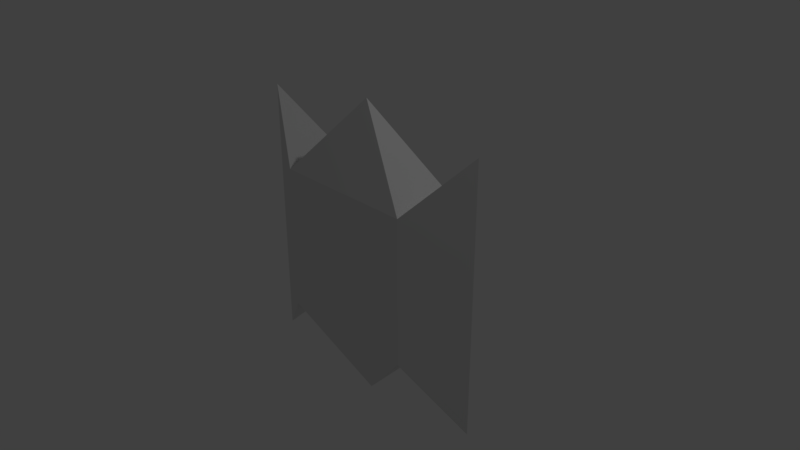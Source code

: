 # Source: speed.blend  (saved by Blender 2.78.0; exported with 4.5.12 LTS)
import bpy
from mathutils import Matrix  # noqa: F401  (used for matrix-valued properties, if any)

bpy.ops.wm.read_factory_settings(use_empty=True)
scene = bpy.context.scene
scene.name = 'Scene'

# ---- collections
col_collection_1 = bpy.data.collections.new('Collection 1'); scene.collection.children.link(col_collection_1)

# ---- world
world_world = bpy.data.worlds.new('World'); scene.world = world_world
world_world.color = (0.05088, 0.05088, 0.05088)
world_world.use_sun_shadow = False
world_world.sun_shadow_jitter_overblur = 0.0
world_world.cycles.sampling_method = 'MANUAL'

# ---- cameras
cam_camera = bpy.data.cameras.new('Camera')
cam_camera.clip_end = 100.0
cam_camera.lens = 35.0
cam_camera.sensor_width = 32.0
cam_camera.sensor_height = 18.0
cam_camera.ortho_scale = 7.314
cam_camera.dof.focus_distance = 0.0
cam_camera.dof.aperture_fstop = 128.0

# ---- lights
light_lamp = bpy.data.lights.new('Lamp', 'POINT')
light_lamp.transmission_factor = 0.0
light_lamp.cutoff_distance = 30.0
light_lamp.energy = 100.0
light_lamp.shadow_buffer_clip_start = 1.001
light_lamp.shadow_soft_size = 0.1
light_lamp.shadow_maximum_resolution = 0.006
light_lamp.use_absolute_resolution = True

# ---- meshes
me_cube_001 = bpy.data.meshes.new('Cube.001')
me_cube_001.from_pydata([(-1.0, -0.4429, -1.0), (-1.0, -0.4429, 1.0), (-1.0, 0.4429, -1.0), (-1.0, 0.4429, 1.0), (1.0, -0.4429, -1.0), (1.0, -0.4429, 1.0), (1.0, 0.4429, -1.0), (1.0, 0.4429, 1.0), (-1.0, 0.4429, -1.0), (-1.0, -0.4429, -1.0), (-1.0, -0.4429, 1.0), (-1.0, 0.4429, 1.0), (1.0, 0.4429, -1.0), (1.0, 0.4429, 1.0), (1.0, -0.4429, -1.0), (1.0, -0.4429, 1.0), (-1.0, -0.4429, 1.0), (-1.0, 0.4429, 1.0), (1.0, 0.4429, 1.0), (1.0, -0.4429, 1.0), (1.793, 1.192e-07, -1.854), (0.0, 1.771e-08, -2.092), (-1.793, 1.192e-07, 1.854), (-1.793, 1.192e-07, -1.854), (0.0, 1.771e-08, 2.092), (1.793, 1.192e-07, 1.854)], [], [(2, 3, 7, 6), (4, 5, 1, 0), (5, 7, 13, 15), (4, 0, 9, 14), (2, 23, 22, 3), (10, 15, 19, 16), (2, 6, 12, 8), (3, 1, 10, 11), (1, 5, 15, 10), (0, 2, 8, 9), (6, 4, 14, 12), (7, 3, 11, 13), (3, 22, 1), (15, 13, 18, 19), (13, 11, 17, 18), (11, 10, 16, 17), (1, 22, 23, 0), (12, 21, 8), (14, 21, 12), (9, 21, 14), (8, 21, 9), (17, 24, 18), (16, 24, 17), (19, 24, 16), (18, 24, 19), (0, 23, 2), (7, 25, 20, 6), (5, 25, 7), (4, 20, 25, 5), (6, 20, 4)])
me_cube_001.use_remesh_preserve_volume = False
me_cube_001.use_remesh_preserve_attributes = False
me_cube_001.use_mirror_vertex_groups = False
me_cube_001.update()

# ---- objects
ob_cube = bpy.data.objects.new('Cube', me_cube_001)
ob_lamp = bpy.data.objects.new('Lamp', light_lamp)
ob_camera = bpy.data.objects.new('Camera', cam_camera)

# ---- transforms, parenting, visibility, modifiers, constraints
ob_cube.location = (0.0, 0.0, 0.0)
ob_cube.lineart.crease_threshold = 0.0
ob_lamp.location = (4.076, 1.005, 5.904)
ob_lamp.rotation_euler = (0.6503, 0.05522, 1.866)
ob_lamp.lock_rotations_4d = False
ob_lamp.empty_display_type = 'ARROWS'
ob_lamp.color = (0.0, 0.0, 0.0, 0.0)
ob_lamp.lineart.crease_threshold = 0.0
ob_camera.location = (7.481, -6.508, 5.344)
ob_camera.rotation_euler = (1.109, 0.0, 0.8149)
ob_camera.lock_rotations_4d = False
ob_camera.empty_display_type = 'ARROWS'
ob_camera.color = (0.0, 0.0, 0.0, 0.0)
ob_camera.display_type = 'WIRE'
ob_camera.lineart.crease_threshold = 0.0

# ---- collection membership
col_collection_1.objects.link(ob_cube)
col_collection_1.objects.link(ob_lamp)
col_collection_1.objects.link(ob_camera)

# ---- scene / render settings (as saved in the file)
scene.camera = ob_camera
scene.frame_start = 1; scene.frame_end = 250; scene.frame_set(1)
scene.render.engine = 'BLENDER_EEVEE_NEXT'
scene.render.resolution_percentage = 50
scene.render.dither_intensity = 0.0
scene.cycles.use_denoising = False
scene.cycles.samples = 128
scene.cycles.sampling_pattern = 'TABULATED_SOBOL'
scene.cycles.light_sampling_threshold = 0.0
scene.cycles.use_adaptive_sampling = False
scene.cycles.use_light_tree = False
scene.cycles.blur_glossy = 0.0
scene.cycles.sample_clamp_indirect = 0.0
scene.view_settings.view_transform = 'Standard'
bpy.context.view_layer.update()
